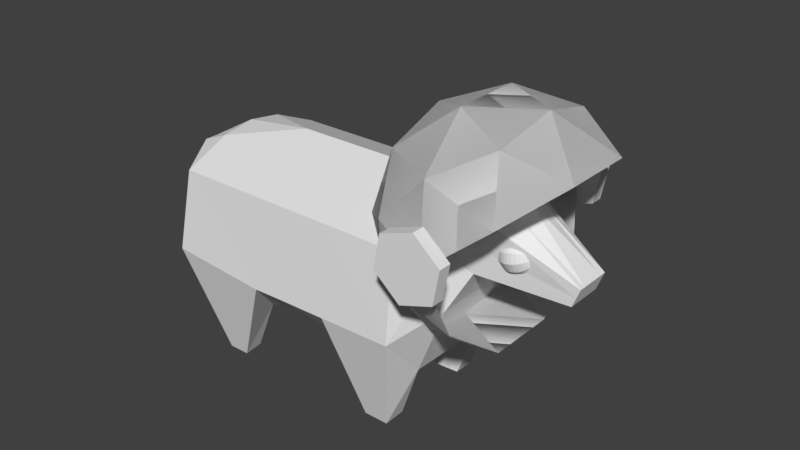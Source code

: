 # Source: Sheep.blend  (saved by Blender 2.79.0; exported with 4.5.12 LTS)
import bpy
from mathutils import Matrix  # noqa: F401  (used for matrix-valued properties, if any)

bpy.ops.wm.read_factory_settings(use_empty=True)
scene = bpy.context.scene
scene.name = 'Scene'

# ---- collections
col_collection_1 = bpy.data.collections.new('Collection 1'); scene.collection.children.link(col_collection_1)

# ---- world
world_world = bpy.data.worlds.new('World'); scene.world = world_world
world_world.color = (0.05088, 0.05088, 0.05088)
world_world.use_sun_shadow = False
world_world.sun_shadow_jitter_overblur = 0.0
world_world.cycles.sampling_method = 'MANUAL'

# ---- meshes
me_sphere_001 = bpy.data.meshes.new('Sphere.001')
me_sphere_001.from_pydata([(0.0, 0.3827, 0.9239), (0.0, 0.7071, 0.7071), (0.0, 0.8315, 0.5556), (0.0, 0.9239, 0.3827), (0.0, 0.9808, 0.1951), (0.0, 1.0, 7.55e-08), (0.0, 0.9808, -0.1951), (0.0, 0.8315, -0.5556), (0.0, 0.7071, -0.7071), (0.0, 0.5556, -0.8315), (0.0, 0.3827, -0.9239), (0.09755, 0.169, 0.9808), (0.1913, 0.3314, 0.9239), (0.2778, 0.4811, 0.8315), (0.3536, 0.6124, 0.7071), (0.4157, 0.7201, 0.5556), (0.4619, 0.8001, 0.3827), (0.4904, 0.8494, 0.1951), (0.5, 0.866, 7.55e-08), (0.4904, 0.8494, -0.1951), (0.4619, 0.8001, -0.3827), (0.4157, 0.7201, -0.5556), (0.3536, 0.6124, -0.7071), (0.2778, 0.4811, -0.8315), (0.1913, 0.3314, -0.9239), (0.09755, 0.169, -0.9808), (0.169, 0.09754, 0.9808), (0.3314, 0.1913, 0.9239), (0.4811, 0.2778, 0.8315), (0.6124, 0.3536, 0.7071), (0.7201, 0.4157, 0.5556), (0.8001, 0.4619, 0.3827), (0.8494, 0.4904, 0.1951), (0.866, 0.5, 7.55e-08), (0.8494, 0.4904, -0.1951), (0.8001, 0.4619, -0.3827), (0.7201, 0.4157, -0.5556), (0.6124, 0.3536, -0.7071), (0.4811, 0.2778, -0.8315), (0.3314, 0.1913, -0.9239), (0.169, 0.09754, -0.9808), (0.1951, -3.342e-07, 0.9808), (0.3827, -2.97e-07, 0.9239), (0.5556, -2.97e-07, 0.8315), (0.7071, -3.417e-07, 0.7071), (0.8315, -3.715e-07, 0.5556), (0.9239, -3.119e-07, 0.3827), (0.9808, -3.715e-07, 0.1951), (1.0, -3.417e-07, 7.55e-08), (0.9808, -3.417e-07, -0.1951), (0.9239, -3.715e-07, -0.3827), (0.8315, -3.715e-07, -0.5556), (0.7071, -3.417e-07, -0.7071), (0.5556, -2.97e-07, -0.8315), (0.3827, -3.268e-07, -0.9239), (0.1951, -3.268e-07, -0.9808), (0.169, -0.09755, 0.9808), (0.3314, -0.1913, 0.9239), (0.4811, -0.2778, 0.8315), (0.6124, -0.3536, 0.7071), (0.7201, -0.4157, 0.5556), (0.8001, -0.4619, 0.3827), (0.8494, -0.4904, 0.1951), (0.866, -0.5, 7.55e-08), (0.8494, -0.4904, -0.1951), (0.8001, -0.4619, -0.3827), (0.7201, -0.4157, -0.5556), (0.6124, -0.3536, -0.7071), (0.4811, -0.2778, -0.8315), (0.3314, -0.1913, -0.9239), (0.169, -0.09755, -0.9808), (0.09755, -0.169, 0.9808), (0.1913, -0.3314, 0.9239), (0.2778, -0.4811, 0.8315), (0.3536, -0.6124, 0.7071), (0.4157, -0.7201, 0.5556), (0.4619, -0.8001, 0.3827), (0.4904, -0.8494, 0.1951), (0.5, -0.866, 7.55e-08), (0.4904, -0.8494, -0.1951), (0.4619, -0.8001, -0.3827), (0.4157, -0.7201, -0.5556), (0.3536, -0.6124, -0.7071), (0.2778, -0.4811, -0.8315), (0.1913, -0.3314, -0.9239), (0.09755, -0.169, -0.9808), (-9.921e-10, -0.1951, 0.9808), (1.391e-08, -0.3827, 0.9239), (1.391e-08, -0.5556, 0.8315), (-4.57e-08, -0.7071, 0.7071), (-7.55e-08, -0.8315, 0.5556), (-1.589e-08, -0.9239, 0.3827), (-7.55e-08, -0.9808, 0.1951), (-7.55e-08, -1.0, 7.55e-08), (-1.589e-08, -0.9808, -0.1951), (-1.589e-08, -0.9239, -0.3827), (-7.55e-08, -0.8315, -0.5556), (-4.57e-08, -0.7071, -0.7071), (-1.589e-08, -0.5556, -0.8315), (-1.589e-08, -0.3827, -0.9239), (-9.921e-10, -0.1951, -0.9808), (-0.09755, -0.169, 0.9808), (-0.1913, -0.3314, 0.9239), (-0.2778, -0.4811, 0.8315), (-0.3536, -0.6124, 0.7071), (-0.4157, -0.7201, 0.5556), (-0.4619, -0.8001, 0.3827), (-0.4904, -0.8494, 0.1951), (-0.5, -0.866, 7.55e-08), (-0.4904, -0.8494, -0.1951), (-0.4619, -0.8001, -0.3827), (-0.4157, -0.7201, -0.5556), (-0.3536, -0.6124, -0.7071), (-0.2778, -0.4811, -0.8315), (-0.1913, -0.3314, -0.9239), (-0.09755, -0.169, -0.9808), (-2.822e-07, -4.888e-07, 1.0), (-0.169, -0.09755, 0.9808), (-0.3314, -0.1913, 0.9239), (-0.4811, -0.2778, 0.8315), (-0.6124, -0.3536, 0.7071), (-0.7201, -0.4157, 0.5556), (-0.8001, -0.4619, 0.3827), (-0.8494, -0.4904, 0.1951), (-0.866, -0.5, 7.55e-08), (-0.8494, -0.4904, -0.1951), (-0.8001, -0.4619, -0.3827), (-0.7201, -0.4157, -0.5556), (-0.6124, -0.3536, -0.7071), (-0.4811, -0.2778, -0.8315), (-0.3314, -0.1913, -0.9239), (-0.169, -0.09755, -0.9808), (0.0, -3.258e-07, -1.0), (-0.1951, -3.268e-07, 0.9808), (-0.3827, -3.268e-07, 0.9239), (-0.5556, -2.97e-07, 0.8315), (-0.7071, -2.821e-07, 0.7071), (-0.8315, -2.225e-07, 0.5556), (-0.9239, -3.119e-07, 0.3827), (-0.9808, -2.523e-07, 0.1951), (-1.0, -2.821e-07, 7.55e-08), (-0.9808, -2.821e-07, -0.1951), (-0.9239, -3.119e-07, -0.3827), (-0.8315, -2.225e-07, -0.5556), (-0.7071, -2.821e-07, -0.7071), (-0.5556, -2.821e-07, -0.8315), (-0.3827, -3.119e-07, -0.9239), (-0.1951, -3.268e-07, -0.9808), (-0.169, 0.09754, 0.9808), (-0.3314, 0.1913, 0.9239), (-0.4811, 0.2778, 0.8315), (-0.6124, 0.3536, 0.7071), (-0.7201, 0.4157, 0.5556), (-0.8001, 0.4619, 0.3827), (-0.8494, 0.4904, 0.1951), (-0.866, 0.5, 7.55e-08), (-0.8494, 0.4904, -0.1951), (-0.8001, 0.4619, -0.3827), (-0.7201, 0.4157, -0.5556), (-0.6124, 0.3536, -0.7071), (-0.4811, 0.2778, -0.8315), (-0.3314, 0.1913, -0.9239), (-0.169, 0.09754, -0.9808), (-0.09755, 0.169, 0.9808), (-0.1913, 0.3314, 0.9239), (-0.2778, 0.4811, 0.8315), (-0.3536, 0.6124, 0.7071), (-0.4157, 0.7201, 0.5556), (-0.4619, 0.8001, 0.3827), (-0.4904, 0.8494, 0.1951), (-0.5, 0.866, 7.55e-08), (-0.4904, 0.8494, -0.1951), (-0.4619, 0.8001, -0.3827), (-0.4157, 0.7201, -0.5556), (-0.3536, 0.6124, -0.7071), (-0.2778, 0.4811, -0.8315), (-0.1913, 0.3314, -0.9239), (-0.09755, 0.169, -0.9808), (-9.921e-10, 0.1951, 0.9808), (4.371e-08, 0.5556, 0.8315), (-1.589e-08, 0.9239, -0.3827), (-9.921e-10, 0.1951, -0.9808)], [], [(10, 9, 23, 24), (4, 3, 16, 17), (181, 10, 24, 25), (5, 4, 17, 18), (178, 116, 11), (132, 181, 25), (6, 5, 18, 19), (0, 178, 11, 12), (180, 6, 19, 20), (179, 0, 12, 13), (7, 180, 20, 21), (1, 179, 13, 14), (8, 7, 21, 22), (2, 1, 14, 15), (9, 8, 22, 23), (3, 2, 15, 16), (15, 14, 29, 30), (23, 22, 37, 38), (16, 15, 30, 31), (24, 23, 38, 39), (17, 16, 31, 32), (25, 24, 39, 40), (18, 17, 32, 33), (11, 116, 26), (132, 25, 40), (19, 18, 33, 34), (12, 11, 26, 27), (20, 19, 34, 35), (13, 12, 27, 28), (21, 20, 35, 36), (14, 13, 28, 29), (22, 21, 36, 37), (34, 33, 48, 49), (27, 26, 41, 42), (35, 34, 49, 50), (28, 27, 42, 43), (36, 35, 50, 51), (29, 28, 43, 44), (37, 36, 51, 52), (30, 29, 44, 45), (38, 37, 52, 53), (31, 30, 45, 46), (39, 38, 53, 54), (32, 31, 46, 47), (40, 39, 54, 55), (33, 32, 47, 48), (26, 116, 41), (132, 40, 55), (53, 52, 67, 68), (46, 45, 60, 61), (54, 53, 68, 69), (47, 46, 61, 62), (55, 54, 69, 70), (48, 47, 62, 63), (41, 116, 56), (132, 55, 70), (49, 48, 63, 64), (42, 41, 56, 57), (50, 49, 64, 65), (43, 42, 57, 58), (51, 50, 65, 66), (44, 43, 58, 59), (52, 51, 66, 67), (45, 44, 59, 60), (65, 64, 79, 80), (58, 57, 72, 73), (66, 65, 80, 81), (59, 58, 73, 74), (67, 66, 81, 82), (60, 59, 74, 75), (68, 67, 82, 83), (61, 60, 75, 76), (69, 68, 83, 84), (62, 61, 76, 77), (70, 69, 84, 85), (63, 62, 77, 78), (56, 116, 71), (132, 70, 85), (64, 63, 78, 79), (57, 56, 71, 72), (84, 83, 98, 99), (77, 76, 91, 92), (85, 84, 99, 100), (78, 77, 92, 93), (71, 116, 86), (132, 85, 100), (79, 78, 93, 94), (72, 71, 86, 87), (80, 79, 94, 95), (73, 72, 87, 88), (81, 80, 95, 96), (74, 73, 88, 89), (82, 81, 96, 97), (75, 74, 89, 90), (83, 82, 97, 98), (76, 75, 90, 91), (88, 87, 102, 103), (96, 95, 110, 111), (89, 88, 103, 104), (97, 96, 111, 112), (90, 89, 104, 105), (98, 97, 112, 113), (91, 90, 105, 106), (99, 98, 113, 114), (92, 91, 106, 107), (100, 99, 114, 115), (93, 92, 107, 108), (86, 116, 101), (132, 100, 115), (94, 93, 108, 109), (87, 86, 101, 102), (95, 94, 109, 110), (107, 106, 122, 123), (115, 114, 130, 131), (108, 107, 123, 124), (101, 116, 117), (132, 115, 131), (109, 108, 124, 125), (102, 101, 117, 118), (110, 109, 125, 126), (103, 102, 118, 119), (111, 110, 126, 127), (104, 103, 119, 120), (112, 111, 127, 128), (105, 104, 120, 121), (113, 112, 128, 129), (106, 105, 121, 122), (114, 113, 129, 130), (127, 126, 142, 143), (120, 119, 135, 136), (128, 127, 143, 144), (121, 120, 136, 137), (129, 128, 144, 145), (122, 121, 137, 138), (130, 129, 145, 146), (123, 122, 138, 139), (131, 130, 146, 147), (124, 123, 139, 140), (117, 116, 133), (132, 131, 147), (125, 124, 140, 141), (118, 117, 133, 134), (126, 125, 141, 142), (119, 118, 134, 135), (147, 146, 161, 162), (140, 139, 154, 155), (133, 116, 148), (132, 147, 162), (141, 140, 155, 156), (134, 133, 148, 149), (142, 141, 156, 157), (135, 134, 149, 150), (143, 142, 157, 158), (136, 135, 150, 151), (144, 143, 158, 159), (137, 136, 151, 152), (145, 144, 159, 160), (138, 137, 152, 153), (146, 145, 160, 161), (139, 138, 153, 154), (151, 150, 165, 166), (159, 158, 173, 174), (152, 151, 166, 167), (160, 159, 174, 175), (153, 152, 167, 168), (161, 160, 175, 176), (154, 153, 168, 169), (162, 161, 176, 177), (155, 154, 169, 170), (148, 116, 163), (132, 162, 177), (156, 155, 170, 171), (149, 148, 163, 164), (157, 156, 171, 172), (150, 149, 164, 165), (158, 157, 172, 173), (170, 169, 4, 5), (163, 116, 178), (132, 177, 181), (171, 170, 5, 6), (164, 163, 178, 0), (172, 171, 6, 180), (165, 164, 0, 179), (173, 172, 180, 7), (166, 165, 179, 1), (174, 173, 7, 8), (167, 166, 1, 2), (175, 174, 8, 9), (168, 167, 2, 3), (176, 175, 9, 10), (169, 168, 3, 4), (177, 176, 10, 181)])
me_sphere_001.use_remesh_preserve_volume = False
me_sphere_001.use_remesh_preserve_attributes = False
me_sphere_001.use_mirror_vertex_groups = False
me_sphere_001.update()
me_sphere = bpy.data.meshes.new('Sphere')
me_sphere.from_pydata([(0.0, 0.3827, 0.9239), (0.0, 0.7071, 0.7071), (0.0, 0.8315, 0.5556), (0.0, 0.9239, 0.3827), (0.0, 0.9808, 0.1951), (0.0, 1.0, 7.55e-08), (0.0, 0.9808, -0.1951), (0.0, 0.8315, -0.5556), (0.0, 0.7071, -0.7071), (0.0, 0.5556, -0.8315), (0.0, 0.3827, -0.9239), (0.09755, 0.169, 0.9808), (0.1913, 0.3314, 0.9239), (0.2778, 0.4811, 0.8315), (0.3536, 0.6124, 0.7071), (0.4157, 0.7201, 0.5556), (0.4619, 0.8001, 0.3827), (0.4904, 0.8494, 0.1951), (0.5, 0.866, 7.55e-08), (0.4904, 0.8494, -0.1951), (0.4619, 0.8001, -0.3827), (0.4157, 0.7201, -0.5556), (0.3536, 0.6124, -0.7071), (0.2778, 0.4811, -0.8315), (0.1913, 0.3314, -0.9239), (0.09755, 0.169, -0.9808), (0.169, 0.09754, 0.9808), (0.3314, 0.1913, 0.9239), (0.4811, 0.2778, 0.8315), (0.6124, 0.3536, 0.7071), (0.7201, 0.4157, 0.5556), (0.8001, 0.4619, 0.3827), (0.8494, 0.4904, 0.1951), (0.866, 0.5, 7.55e-08), (0.8494, 0.4904, -0.1951), (0.8001, 0.4619, -0.3827), (0.7201, 0.4157, -0.5556), (0.6124, 0.3536, -0.7071), (0.4811, 0.2778, -0.8315), (0.3314, 0.1913, -0.9239), (0.169, 0.09754, -0.9808), (0.1951, -3.342e-07, 0.9808), (0.3827, -2.97e-07, 0.9239), (0.5556, -2.97e-07, 0.8315), (0.7071, -3.417e-07, 0.7071), (0.8315, -3.715e-07, 0.5556), (0.9239, -3.119e-07, 0.3827), (0.9808, -3.715e-07, 0.1951), (1.0, -3.417e-07, 7.55e-08), (0.9808, -3.417e-07, -0.1951), (0.9239, -3.715e-07, -0.3827), (0.8315, -3.715e-07, -0.5556), (0.7071, -3.417e-07, -0.7071), (0.5556, -2.97e-07, -0.8315), (0.3827, -3.268e-07, -0.9239), (0.1951, -3.268e-07, -0.9808), (0.169, -0.09755, 0.9808), (0.3314, -0.1913, 0.9239), (0.4811, -0.2778, 0.8315), (0.6124, -0.3536, 0.7071), (0.7201, -0.4157, 0.5556), (0.8001, -0.4619, 0.3827), (0.8494, -0.4904, 0.1951), (0.866, -0.5, 7.55e-08), (0.8494, -0.4904, -0.1951), (0.8001, -0.4619, -0.3827), (0.7201, -0.4157, -0.5556), (0.6124, -0.3536, -0.7071), (0.4811, -0.2778, -0.8315), (0.3314, -0.1913, -0.9239), (0.169, -0.09755, -0.9808), (0.09755, -0.169, 0.9808), (0.1913, -0.3314, 0.9239), (0.2778, -0.4811, 0.8315), (0.3536, -0.6124, 0.7071), (0.4157, -0.7201, 0.5556), (0.4619, -0.8001, 0.3827), (0.4904, -0.8494, 0.1951), (0.5, -0.866, 7.55e-08), (0.4904, -0.8494, -0.1951), (0.4619, -0.8001, -0.3827), (0.4157, -0.7201, -0.5556), (0.3536, -0.6124, -0.7071), (0.2778, -0.4811, -0.8315), (0.1913, -0.3314, -0.9239), (0.09755, -0.169, -0.9808), (-9.921e-10, -0.1951, 0.9808), (1.391e-08, -0.3827, 0.9239), (1.391e-08, -0.5556, 0.8315), (-4.57e-08, -0.7071, 0.7071), (-7.55e-08, -0.8315, 0.5556), (-1.589e-08, -0.9239, 0.3827), (-7.55e-08, -0.9808, 0.1951), (-7.55e-08, -1.0, 7.55e-08), (-1.589e-08, -0.9808, -0.1951), (-1.589e-08, -0.9239, -0.3827), (-7.55e-08, -0.8315, -0.5556), (-4.57e-08, -0.7071, -0.7071), (-1.589e-08, -0.5556, -0.8315), (-1.589e-08, -0.3827, -0.9239), (-9.921e-10, -0.1951, -0.9808), (-0.09755, -0.169, 0.9808), (-0.1913, -0.3314, 0.9239), (-0.2778, -0.4811, 0.8315), (-0.3536, -0.6124, 0.7071), (-0.4157, -0.7201, 0.5556), (-0.4619, -0.8001, 0.3827), (-0.4904, -0.8494, 0.1951), (-0.5, -0.866, 7.55e-08), (-0.4904, -0.8494, -0.1951), (-0.4619, -0.8001, -0.3827), (-0.4157, -0.7201, -0.5556), (-0.3536, -0.6124, -0.7071), (-0.2778, -0.4811, -0.8315), (-0.1913, -0.3314, -0.9239), (-0.09755, -0.169, -0.9808), (-2.822e-07, -4.888e-07, 1.0), (-0.169, -0.09755, 0.9808), (-0.3314, -0.1913, 0.9239), (-0.4811, -0.2778, 0.8315), (-0.6124, -0.3536, 0.7071), (-0.7201, -0.4157, 0.5556), (-0.8001, -0.4619, 0.3827), (-0.8494, -0.4904, 0.1951), (-0.866, -0.5, 7.55e-08), (-0.8494, -0.4904, -0.1951), (-0.8001, -0.4619, -0.3827), (-0.7201, -0.4157, -0.5556), (-0.6124, -0.3536, -0.7071), (-0.4811, -0.2778, -0.8315), (-0.3314, -0.1913, -0.9239), (-0.169, -0.09755, -0.9808), (0.0, -3.258e-07, -1.0), (-0.1951, -3.268e-07, 0.9808), (-0.3827, -3.268e-07, 0.9239), (-0.5556, -2.97e-07, 0.8315), (-0.7071, -2.821e-07, 0.7071), (-0.8315, -2.225e-07, 0.5556), (-0.9239, -3.119e-07, 0.3827), (-0.9808, -2.523e-07, 0.1951), (-1.0, -2.821e-07, 7.55e-08), (-0.9808, -2.821e-07, -0.1951), (-0.9239, -3.119e-07, -0.3827), (-0.8315, -2.225e-07, -0.5556), (-0.7071, -2.821e-07, -0.7071), (-0.5556, -2.821e-07, -0.8315), (-0.3827, -3.119e-07, -0.9239), (-0.1951, -3.268e-07, -0.9808), (-0.169, 0.09754, 0.9808), (-0.3314, 0.1913, 0.9239), (-0.4811, 0.2778, 0.8315), (-0.6124, 0.3536, 0.7071), (-0.7201, 0.4157, 0.5556), (-0.8001, 0.4619, 0.3827), (-0.8494, 0.4904, 0.1951), (-0.866, 0.5, 7.55e-08), (-0.8494, 0.4904, -0.1951), (-0.8001, 0.4619, -0.3827), (-0.7201, 0.4157, -0.5556), (-0.6124, 0.3536, -0.7071), (-0.4811, 0.2778, -0.8315), (-0.3314, 0.1913, -0.9239), (-0.169, 0.09754, -0.9808), (-0.09755, 0.169, 0.9808), (-0.1913, 0.3314, 0.9239), (-0.2778, 0.4811, 0.8315), (-0.3536, 0.6124, 0.7071), (-0.4157, 0.7201, 0.5556), (-0.4619, 0.8001, 0.3827), (-0.4904, 0.8494, 0.1951), (-0.5, 0.866, 7.55e-08), (-0.4904, 0.8494, -0.1951), (-0.4619, 0.8001, -0.3827), (-0.4157, 0.7201, -0.5556), (-0.3536, 0.6124, -0.7071), (-0.2778, 0.4811, -0.8315), (-0.1913, 0.3314, -0.9239), (-0.09755, 0.169, -0.9808), (-9.921e-10, 0.1951, 0.9808), (4.371e-08, 0.5556, 0.8315), (-1.589e-08, 0.9239, -0.3827), (-9.921e-10, 0.1951, -0.9808)], [], [(10, 9, 23, 24), (4, 3, 16, 17), (181, 10, 24, 25), (5, 4, 17, 18), (178, 116, 11), (132, 181, 25), (6, 5, 18, 19), (0, 178, 11, 12), (180, 6, 19, 20), (179, 0, 12, 13), (7, 180, 20, 21), (1, 179, 13, 14), (8, 7, 21, 22), (2, 1, 14, 15), (9, 8, 22, 23), (3, 2, 15, 16), (15, 14, 29, 30), (23, 22, 37, 38), (16, 15, 30, 31), (24, 23, 38, 39), (17, 16, 31, 32), (25, 24, 39, 40), (18, 17, 32, 33), (11, 116, 26), (132, 25, 40), (19, 18, 33, 34), (12, 11, 26, 27), (20, 19, 34, 35), (13, 12, 27, 28), (21, 20, 35, 36), (14, 13, 28, 29), (22, 21, 36, 37), (34, 33, 48, 49), (27, 26, 41, 42), (35, 34, 49, 50), (28, 27, 42, 43), (36, 35, 50, 51), (29, 28, 43, 44), (37, 36, 51, 52), (30, 29, 44, 45), (38, 37, 52, 53), (31, 30, 45, 46), (39, 38, 53, 54), (32, 31, 46, 47), (40, 39, 54, 55), (33, 32, 47, 48), (26, 116, 41), (132, 40, 55), (53, 52, 67, 68), (46, 45, 60, 61), (54, 53, 68, 69), (47, 46, 61, 62), (55, 54, 69, 70), (48, 47, 62, 63), (41, 116, 56), (132, 55, 70), (49, 48, 63, 64), (42, 41, 56, 57), (50, 49, 64, 65), (43, 42, 57, 58), (51, 50, 65, 66), (44, 43, 58, 59), (52, 51, 66, 67), (45, 44, 59, 60), (65, 64, 79, 80), (58, 57, 72, 73), (66, 65, 80, 81), (59, 58, 73, 74), (67, 66, 81, 82), (60, 59, 74, 75), (68, 67, 82, 83), (61, 60, 75, 76), (69, 68, 83, 84), (62, 61, 76, 77), (70, 69, 84, 85), (63, 62, 77, 78), (56, 116, 71), (132, 70, 85), (64, 63, 78, 79), (57, 56, 71, 72), (84, 83, 98, 99), (77, 76, 91, 92), (85, 84, 99, 100), (78, 77, 92, 93), (71, 116, 86), (132, 85, 100), (79, 78, 93, 94), (72, 71, 86, 87), (80, 79, 94, 95), (73, 72, 87, 88), (81, 80, 95, 96), (74, 73, 88, 89), (82, 81, 96, 97), (75, 74, 89, 90), (83, 82, 97, 98), (76, 75, 90, 91), (88, 87, 102, 103), (96, 95, 110, 111), (89, 88, 103, 104), (97, 96, 111, 112), (90, 89, 104, 105), (98, 97, 112, 113), (91, 90, 105, 106), (99, 98, 113, 114), (92, 91, 106, 107), (100, 99, 114, 115), (93, 92, 107, 108), (86, 116, 101), (132, 100, 115), (94, 93, 108, 109), (87, 86, 101, 102), (95, 94, 109, 110), (107, 106, 122, 123), (115, 114, 130, 131), (108, 107, 123, 124), (101, 116, 117), (132, 115, 131), (109, 108, 124, 125), (102, 101, 117, 118), (110, 109, 125, 126), (103, 102, 118, 119), (111, 110, 126, 127), (104, 103, 119, 120), (112, 111, 127, 128), (105, 104, 120, 121), (113, 112, 128, 129), (106, 105, 121, 122), (114, 113, 129, 130), (127, 126, 142, 143), (120, 119, 135, 136), (128, 127, 143, 144), (121, 120, 136, 137), (129, 128, 144, 145), (122, 121, 137, 138), (130, 129, 145, 146), (123, 122, 138, 139), (131, 130, 146, 147), (124, 123, 139, 140), (117, 116, 133), (132, 131, 147), (125, 124, 140, 141), (118, 117, 133, 134), (126, 125, 141, 142), (119, 118, 134, 135), (147, 146, 161, 162), (140, 139, 154, 155), (133, 116, 148), (132, 147, 162), (141, 140, 155, 156), (134, 133, 148, 149), (142, 141, 156, 157), (135, 134, 149, 150), (143, 142, 157, 158), (136, 135, 150, 151), (144, 143, 158, 159), (137, 136, 151, 152), (145, 144, 159, 160), (138, 137, 152, 153), (146, 145, 160, 161), (139, 138, 153, 154), (151, 150, 165, 166), (159, 158, 173, 174), (152, 151, 166, 167), (160, 159, 174, 175), (153, 152, 167, 168), (161, 160, 175, 176), (154, 153, 168, 169), (162, 161, 176, 177), (155, 154, 169, 170), (148, 116, 163), (132, 162, 177), (156, 155, 170, 171), (149, 148, 163, 164), (157, 156, 171, 172), (150, 149, 164, 165), (158, 157, 172, 173), (170, 169, 4, 5), (163, 116, 178), (132, 177, 181), (171, 170, 5, 6), (164, 163, 178, 0), (172, 171, 6, 180), (165, 164, 0, 179), (173, 172, 180, 7), (166, 165, 179, 1), (174, 173, 7, 8), (167, 166, 1, 2), (175, 174, 8, 9), (168, 167, 2, 3), (176, 175, 9, 10), (169, 168, 3, 4), (177, 176, 10, 181)])
me_sphere.use_remesh_preserve_volume = False
me_sphere.use_remesh_preserve_attributes = False
me_sphere.use_mirror_vertex_groups = False
me_sphere.update()
me_icosphere = bpy.data.meshes.new('Icosphere')
me_icosphere.from_pydata([(0.0, 0.0, -1.0), (0.7236, -0.5257, -0.4472), (-0.2764, -0.8506, -0.4472), (-0.8944, 0.0, -0.4472), (-0.2764, 0.8506, -0.4472), (0.7236, 0.5257, -0.4472), (-0.7236, -0.5257, 0.4472), (-0.7236, 0.5257, 0.4472), (-0.1625, -0.5, -0.8507), (0.4253, -0.309, -0.8507), (0.2629, -0.809, -0.5257), (0.8506, 0.0, -0.5257), (0.4253, 0.309, -0.8507), (-0.5257, 0.0, -0.8507), (-0.6882, -0.5, -0.5257), (-0.1625, 0.5, -0.8507), (-0.6882, 0.5, -0.5257), (0.2629, 0.809, -0.5257), (0.9511, -0.309, 0.0), (0.9511, 0.309, 0.0), (0.0, -1.0, 0.0), (0.5878, -0.809, 0.0), (-0.9511, -0.309, 0.0), (-0.5878, -0.809, 0.0), (-0.5878, 0.809, 0.0), (-0.9511, 0.309, 0.0), (0.5878, 0.809, 0.0), (0.0, 1.0, 0.0), (-0.2629, -0.809, 0.5257), (-0.8506, 0.0, 0.5257), (-0.2629, 0.809, 0.5257), (-0.4253, -0.309, 0.8507), (-0.4253, 0.309, 0.8507), (-0.3157, -0.9692, 0.07146), (-0.3157, -1.083, 0.07146), (-0.07019, -0.9692, 0.2544), (-0.07019, -1.083, 0.2544), (0.211, -0.9692, 0.1333), (0.211, -1.083, 0.1333), (0.2467, -0.9692, -0.1708), (0.2467, -1.083, -0.1708), (0.001221, -0.9692, -0.3538), (0.001221, -1.083, -0.3538), (-0.28, -0.9692, -0.2327), (-0.28, -1.083, -0.2327)], [], [(0, 9, 8), (1, 9, 11), (0, 8, 13), (0, 13, 15), (0, 15, 12), (1, 11, 18), (2, 10, 20), (3, 14, 22), (4, 16, 24), (5, 17, 26), (1, 18, 21), (2, 20, 23), (3, 22, 25), (4, 24, 27), (5, 26, 19), (6, 28, 31), (7, 29, 32), (30, 7, 32), (32, 29, 31), (29, 6, 31), (27, 24, 30), (24, 7, 30), (25, 29, 7), (25, 22, 29), (22, 6, 29), (23, 28, 6), (23, 20, 28), (26, 17, 27), (17, 4, 27), (24, 25, 7), (24, 16, 25), (16, 3, 25), (22, 23, 6), (22, 14, 23), (14, 2, 23), (20, 10, 21), (10, 1, 21), (18, 11, 19), (11, 5, 19), (12, 17, 5), (12, 15, 17), (15, 4, 17), (15, 16, 4), (15, 13, 16), (13, 3, 16), (13, 14, 3), (13, 8, 14), (8, 2, 14), (11, 12, 5), (11, 9, 12), (9, 0, 12), (8, 10, 2), (8, 9, 10), (9, 1, 10), (33, 34, 36, 35), (35, 36, 38, 37), (37, 38, 40, 39), (39, 40, 42, 41), (36, 34, 44, 42, 40, 38), (41, 42, 44, 43), (43, 44, 34, 33), (33, 35, 37, 39, 41, 43)])
me_icosphere.use_remesh_preserve_volume = False
me_icosphere.use_remesh_preserve_attributes = False
me_icosphere.use_mirror_vertex_groups = False
me_icosphere.update()
me_cube_001 = bpy.data.meshes.new('Cube.001')
me_cube_001.from_pydata([(-1.101, -0.3643, -0.2179), (-1.09, -0.3367, 0.3812), (-0.9447, 0.0, -0.9068), (-0.855, 0.0, 0.5247), (1.42, -0.4283, -0.9363), (1.42, -0.7478, 0.2874), (-0.855, -0.7478, 0.2874), (-0.9447, -0.4283, -0.8971), (-1.101, 0.0, -0.2218), (-1.09, 0.0, 0.3812), (1.42, 0.0, -0.946), (1.42, 0.0, 0.6158), (1.669, -0.4135, -0.2898), (1.669, -0.3792, 0.4711), (1.669, 0.0, -0.2898), (1.669, 0.0, 0.6618), (-0.2523, 0.0, -0.9753), (-0.1627, -0.7478, 0.2874), (-0.2523, -0.4283, -0.9656), (-0.1627, 0.0, 0.6158), (-1.198, -0.2982, -0.04749), (-0.9447, -0.835, -0.4676), (1.42, -0.835, -0.5068), (1.213, -0.3819, -1.476), (1.669, -0.4135, 0.2), (-0.009566, -0.835, -0.5394), (0.7447, -0.4283, -0.9656), (0.7447, 0.0, 0.6158), (0.7447, 0.0, -0.9753), (0.7447, -0.7478, 0.2874), (0.7447, -0.835, -0.5215), (1.213, -0.3819, -1.476), (1.213, -0.5866, -1.483), (0.9785, -0.3743, -1.482), (0.9785, -0.5828, -1.487), (-0.6559, -0.4392, -1.466), (-0.4634, -0.4236, -1.477), (-0.6559, -0.6019, -1.49), (-0.4634, -0.5941, -1.496), (2.627, -0.1678, 0.003491), (2.691, -0.1678, 0.1693), (2.627, 0.0, 0.003491), (2.691, 0.0, 0.1693), (2.659, -0.1678, 0.0864), (2.659, 0.0, 0.0864), (-1.224, -0.1633, -0.3338), (-1.213, -0.153, 0.2653), (-1.224, 0.0, -0.3377), (-1.213, 0.0, 0.2653), (-1.223, -0.09881, -0.0271), (-1.223, 0.0, -0.0217), (1.213, -0.5866, -1.483), (0.9785, -0.3743, -1.482), (0.9785, -0.5828, -1.487), (-0.6559, -0.4392, -1.466), (-0.4634, -0.4236, -1.477), (-0.6559, -0.6019, -1.49), (-0.4634, -0.5941, -1.496), (-1.101, -0.156, -0.2201), (-0.855, -0.3202, 0.4752), (1.42, -0.3202, 0.4752), (-0.9447, -0.1834, -0.9026), (-1.09, -0.2103, 0.3812), (1.42, -0.1834, -0.9419), (1.669, -0.1975, 0.5887), (1.669, -0.177, -0.2898), (-0.1627, -0.3202, 0.4752), (-0.2523, -0.1834, -0.9712), (0.7447, -0.3202, 0.4752), (0.7447, -0.1834, -0.9711), (2.691, -0.1116, 0.1693), (2.627, -0.1116, 0.003491), (2.659, -0.1116, 0.0864), (1.842, 0.0, 0.05132), (1.842, -0.3003, 0.05132), (2.04, -0.3317, 0.5154), (2.093, 0.0, 0.6507), (1.946, -0.3003, 0.2713), (1.842, -0.08538, 0.05132), (2.073, -0.1584, 0.5988), (1.889, -0.479, 0.6302), (2.015, -0.573, 0.9562), (2.108, -0.4671, 0.5948), (2.228, -0.5373, 0.9047), (0.3305, 0.0, -0.8445), (0.2825, -0.7478, 0.2874), (0.2802, -0.835, -0.5304), (0.3305, -0.4283, -0.8348), (0.2825, 0.0, 0.6158), (0.3305, -0.1834, -0.8404), (0.2825, -0.3202, 0.4752)], [], [(60, 5, 13, 64), (21, 6, 1, 20), (69, 63, 4, 26), (59, 62, 1, 6), (58, 61, 7, 0), (25, 17, 6, 21), (66, 59, 6, 17), (62, 9, 48, 46), (79, 75, 40, 70), (22, 4, 12, 24), (63, 10, 14, 65), (90, 66, 17, 85), (86, 85, 17, 25), (61, 67, 18, 7), (87, 86, 25, 18), (5, 22, 24, 13), (78, 73, 41, 71), (20, 1, 46, 49), (21, 7, 35, 37), (7, 21, 20, 0), (30, 26, 33, 34), (22, 5, 29, 30), (60, 68, 29, 5), (89, 69, 26, 87), (4, 22, 32, 31), (22, 30, 34, 32), (26, 4, 31, 33), (7, 18, 36, 35), (25, 21, 37, 38), (18, 25, 38, 36), (72, 70, 40, 43), (71, 72, 43, 39), (75, 77, 43, 40), (77, 74, 39, 43), (49, 46, 48, 50), (45, 49, 50, 47), (0, 20, 49, 45), (58, 0, 45), (23, 51, 53, 52), (55, 57, 56, 54), (8, 58, 45, 47), (41, 44, 72, 71), (44, 42, 70, 72), (84, 28, 69, 89), (11, 27, 68, 60), (74, 78, 71, 39), (2, 16, 67, 61), (88, 19, 66, 90), (4, 63, 65, 12), (76, 79, 70, 42), (1, 62, 46), (19, 3, 59, 66), (8, 2, 61, 58), (3, 9, 62, 59), (28, 10, 63, 69), (11, 60, 64, 15), (15, 64, 79, 76), (12, 65, 78, 74), (24, 12, 74, 77), (13, 24, 77, 75), (65, 14, 73, 78), (64, 13, 80, 81), (81, 80, 82, 83), (75, 79, 83, 82), (79, 64, 81, 83), (13, 75, 82, 80), (27, 88, 90, 68), (16, 84, 89, 67), (67, 89, 87, 18), (26, 30, 86, 87), (30, 29, 85, 86), (68, 90, 85, 29)])
me_cube_001.use_remesh_preserve_volume = False
me_cube_001.use_remesh_preserve_attributes = False
me_cube_001.use_mirror_vertex_groups = False
me_cube_001.update()

# ---- objects
ob_sphere_001 = bpy.data.objects.new('Sphere.001', me_sphere_001)
ob_sphere = bpy.data.objects.new('Sphere', me_sphere)
ob_icosphere = bpy.data.objects.new('Icosphere', me_icosphere)
ob_cube = bpy.data.objects.new('Cube', me_cube_001)

# ---- transforms, parenting, visibility, modifiers, constraints
ob_sphere_001.location = (2.19, 0.1917, 2.367)
ob_sphere_001.rotation_euler = (0.5153, 1.3, 0.4996)
ob_sphere_001.scale = (0.1307, 0.1449, 0.1427)
ob_sphere_001.lineart.crease_threshold = 0.0
ob_sphere.location = (2.162, -0.1529, 2.356)
ob_sphere.rotation_euler = (0.5153, 1.3, 0.4996)
ob_sphere.scale = (0.1612, 0.1788, 0.176)
ob_sphere.lineart.crease_threshold = 0.0
ob_icosphere.location = (1.903, -2.061e-07, 2.488)
ob_icosphere.rotation_euler = (4.77e-07, 1.355, 5.716e-07)
ob_icosphere.scale = (1.026, 1.026, 1.026)
ob_icosphere.lineart.crease_threshold = 0.0
_m = ob_icosphere.modifiers.new('Mirror', 'MIRROR')
_m.use_axis = (False, True, False)
ob_cube.location = (0.0, 0.0, 2.072)
ob_cube.lineart.crease_threshold = 0.0
_m = ob_cube.modifiers.new('Mirror', 'MIRROR')
_m.use_axis = (False, True, False)
_m.use_clip = True

# ---- collection membership
col_collection_1.objects.link(ob_sphere_001)
col_collection_1.objects.link(ob_sphere)
col_collection_1.objects.link(ob_icosphere)
col_collection_1.objects.link(ob_cube)

# ---- scene / render settings (as saved in the file)
scene.frame_start = 1; scene.frame_end = 250; scene.frame_set(1)
scene.render.engine = 'BLENDER_EEVEE_NEXT'
scene.render.resolution_percentage = 50
scene.render.dither_intensity = 0.0
scene.cycles.use_denoising = False
scene.cycles.samples = 128
scene.cycles.sampling_pattern = 'TABULATED_SOBOL'
scene.cycles.use_adaptive_sampling = False
scene.cycles.use_light_tree = False
scene.cycles.blur_glossy = 0.0
scene.cycles.sample_clamp_indirect = 0.0
scene.view_settings.view_transform = 'Standard'
bpy.context.view_layer.update()

# ---- added for rendering (the .blend has no active camera and no usable light): camera, sun
cam_auto = bpy.data.cameras.new('AutoCamera')
cam_auto.lens = 50.0
cam_auto.sensor_width = 36.0
cam_auto.clip_end = 1000.0
ob_auto_camera = bpy.data.objects.new('AutoCamera', cam_auto)
scene.collection.objects.link(ob_auto_camera)
ob_auto_camera.location = (6.0858, -6.25925, 6.2748)
ob_auto_camera.rotation_euler = (1.09748, -7.21219e-08, 0.694738)
scene.camera = ob_auto_camera
light_auto_sun = bpy.data.lights.new('AutoSun', 'SUN')
light_auto_sun.energy = 3.0
light_auto_sun.angle = 0.0523599
ob_auto_sun = bpy.data.objects.new('AutoSun', light_auto_sun)
scene.collection.objects.link(ob_auto_sun)
ob_auto_sun.rotation_euler = (0.872665, 0.174533, 0.523599)
bpy.context.view_layer.update()

